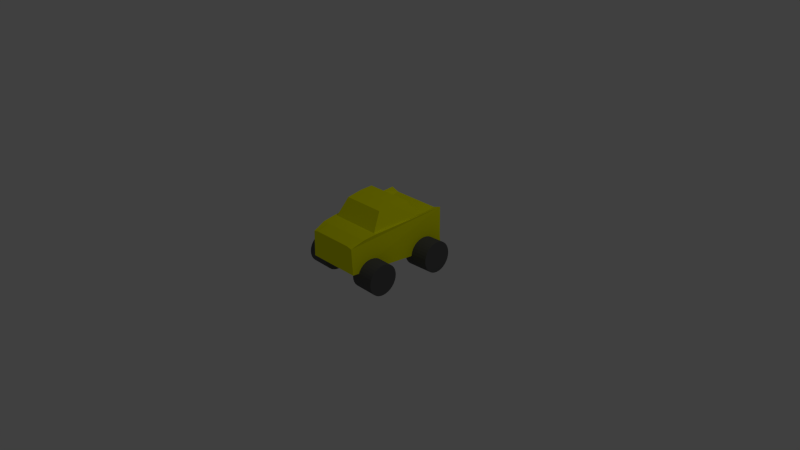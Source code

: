 # Source: newcar.blend  (saved by Blender 2.76.0; exported with 4.5.12 LTS)
import bpy
from mathutils import Matrix  # noqa: F401  (used for matrix-valued properties, if any)

bpy.ops.wm.read_factory_settings(use_empty=True)
scene = bpy.context.scene
scene.name = 'Scene'

# ---- collections
col_collection_1 = bpy.data.collections.new('Collection 1'); scene.collection.children.link(col_collection_1)

# ---- materials (node trees are filled in below, after node groups)
mat_material_001 = bpy.data.materials.new('Material.001')
mat_material_001.alpha_threshold = 0.0
mat_material_001.use_transparent_shadow = False
mat_material_001.diffuse_color = (0.1065, 0.1065, 0.1065, 1.0)
mat_material_001.roughness = 0.5
mat_material = bpy.data.materials.new('Material')
mat_material.alpha_threshold = 0.0
mat_material.use_transparent_shadow = False
mat_material.diffuse_color = (0.9812, 1.0, 0.0, 1.0)
mat_material.roughness = 0.5
mat_material.line_color = (0.0, 0.0, 0.0, 1.0)

# ---- material node trees

# ---- world
world_world = bpy.data.worlds.new('World'); scene.world = world_world
world_world.color = (0.05088, 0.05088, 0.05088)
world_world.use_sun_shadow = False
world_world.sun_shadow_jitter_overblur = 0.0
world_world.cycles.sampling_method = 'MANUAL'
world_world.cycles.sample_map_resolution = 256

# ---- cameras
cam_camera = bpy.data.cameras.new('Camera')
cam_camera.clip_end = 100.0
cam_camera.lens = 35.0
cam_camera.sensor_width = 32.0
cam_camera.sensor_height = 18.0
cam_camera.ortho_scale = 7.314
cam_camera.dof.focus_distance = 0.0
cam_camera.dof.aperture_fstop = 128.0

# ---- lights
light_lamp = bpy.data.lights.new('Lamp', 'POINT')
light_lamp.transmission_factor = 0.0
light_lamp.cutoff_distance = 30.0
light_lamp.energy = 100.0
light_lamp.shadow_buffer_clip_start = 1.001
light_lamp.shadow_soft_size = 0.1
light_lamp.shadow_maximum_resolution = 0.006
light_lamp.use_absolute_resolution = True
light_lamp.cycles.use_multiple_importance_sampling = False

# ---- meshes
me_cylinder_005 = bpy.data.meshes.new('Cylinder.005')
me_cylinder_005.from_pydata([(0.0, 1.0, -1.0), (0.0, 1.0, 1.0), (0.1951, 0.9808, -1.0), (0.1951, 0.9808, 1.0), (0.3827, 0.9239, -1.0), (0.3827, 0.9239, 1.0), (0.5556, 0.8315, -1.0), (0.5556, 0.8315, 1.0), (0.7071, 0.7071, -1.0), (0.7071, 0.7071, 1.0), (0.8315, 0.5556, -1.0), (0.8315, 0.5556, 1.0), (0.9239, 0.3827, -1.0), (0.9239, 0.3827, 1.0), (0.9808, 0.1951, -1.0), (0.9808, 0.1951, 1.0), (1.0, 7.55e-08, -1.0), (1.0, 7.55e-08, 1.0), (0.9808, -0.1951, -1.0), (0.9808, -0.1951, 1.0), (0.9239, -0.3827, -1.0), (0.9239, -0.3827, 1.0), (0.8315, -0.5556, -1.0), (0.8315, -0.5556, 1.0), (0.7071, -0.7071, -1.0), (0.7071, -0.7071, 1.0), (0.5556, -0.8315, -1.0), (0.5556, -0.8315, 1.0), (0.3827, -0.9239, -1.0), (0.3827, -0.9239, 1.0), (0.1951, -0.9808, -1.0), (0.1951, -0.9808, 1.0), (-3.258e-07, -1.0, -1.0), (-3.258e-07, -1.0, 1.0), (-0.1951, -0.9808, -1.0), (-0.1951, -0.9808, 1.0), (-0.3827, -0.9239, -1.0), (-0.3827, -0.9239, 1.0), (-0.5556, -0.8315, -1.0), (-0.5556, -0.8315, 1.0), (-0.7071, -0.7071, -1.0), (-0.7071, -0.7071, 1.0), (-0.8315, -0.5556, -1.0), (-0.8315, -0.5556, 1.0), (-0.9239, -0.3827, -1.0), (-0.9239, -0.3827, 1.0), (-0.9808, -0.1951, -1.0), (-0.9808, -0.1951, 1.0), (-1.0, 9.656e-07, -1.0), (-1.0, 9.656e-07, 1.0), (-0.9808, 0.1951, -1.0), (-0.9808, 0.1951, 1.0), (-0.9239, 0.3827, -1.0), (-0.9239, 0.3827, 1.0), (-0.8315, 0.5556, -1.0), (-0.8315, 0.5556, 1.0), (-0.7071, 0.7071, -1.0), (-0.7071, 0.7071, 1.0), (-0.5556, 0.8315, -1.0), (-0.5556, 0.8315, 1.0), (-0.3827, 0.9239, -1.0), (-0.3827, 0.9239, 1.0), (-0.1951, 0.9808, -1.0), (-0.1951, 0.9808, 1.0)], [], [(0, 1, 3, 2), (2, 3, 5, 4), (4, 5, 7, 6), (6, 7, 9, 8), (8, 9, 11, 10), (10, 11, 13, 12), (12, 13, 15, 14), (14, 15, 17, 16), (16, 17, 19, 18), (18, 19, 21, 20), (20, 21, 23, 22), (22, 23, 25, 24), (24, 25, 27, 26), (26, 27, 29, 28), (28, 29, 31, 30), (30, 31, 33, 32), (32, 33, 35, 34), (34, 35, 37, 36), (36, 37, 39, 38), (38, 39, 41, 40), (40, 41, 43, 42), (42, 43, 45, 44), (44, 45, 47, 46), (46, 47, 49, 48), (48, 49, 51, 50), (50, 51, 53, 52), (52, 53, 55, 54), (54, 55, 57, 56), (56, 57, 59, 58), (58, 59, 61, 60), (3, 1, 63, 61, 59, 57, 55, 53, 51, 49, 47, 45, 43, 41, 39, 37, 35, 33, 31, 29, 27, 25, 23, 21, 19, 17, 15, 13, 11, 9, 7, 5), (62, 63, 1, 0), (60, 61, 63, 62), (0, 2, 4, 6, 8, 10, 12, 14, 16, 18, 20, 22, 24, 26, 28, 30, 32, 34, 36, 38, 40, 42, 44, 46, 48, 50, 52, 54, 56, 58, 60, 62)])
me_cylinder_005.materials.append(mat_material_001)
me_cylinder_005.use_remesh_preserve_volume = False
me_cylinder_005.use_remesh_preserve_attributes = False
me_cylinder_005.use_mirror_vertex_groups = False
me_cylinder_005.update()
me_cylinder_004 = bpy.data.meshes.new('Cylinder.004')
me_cylinder_004.from_pydata([(0.0, 1.0, -1.0), (0.0, 1.0, 1.0), (0.1951, 0.9808, -1.0), (0.1951, 0.9808, 1.0), (0.3827, 0.9239, -1.0), (0.3827, 0.9239, 1.0), (0.5556, 0.8315, -1.0), (0.5556, 0.8315, 1.0), (0.7071, 0.7071, -1.0), (0.7071, 0.7071, 1.0), (0.8315, 0.5556, -1.0), (0.8315, 0.5556, 1.0), (0.9239, 0.3827, -1.0), (0.9239, 0.3827, 1.0), (0.9808, 0.1951, -1.0), (0.9808, 0.1951, 1.0), (1.0, 7.55e-08, -1.0), (1.0, 7.55e-08, 1.0), (0.9808, -0.1951, -1.0), (0.9808, -0.1951, 1.0), (0.9239, -0.3827, -1.0), (0.9239, -0.3827, 1.0), (0.8315, -0.5556, -1.0), (0.8315, -0.5556, 1.0), (0.7071, -0.7071, -1.0), (0.7071, -0.7071, 1.0), (0.5556, -0.8315, -1.0), (0.5556, -0.8315, 1.0), (0.3827, -0.9239, -1.0), (0.3827, -0.9239, 1.0), (0.1951, -0.9808, -1.0), (0.1951, -0.9808, 1.0), (-3.258e-07, -1.0, -1.0), (-3.258e-07, -1.0, 1.0), (-0.1951, -0.9808, -1.0), (-0.1951, -0.9808, 1.0), (-0.3827, -0.9239, -1.0), (-0.3827, -0.9239, 1.0), (-0.5556, -0.8315, -1.0), (-0.5556, -0.8315, 1.0), (-0.7071, -0.7071, -1.0), (-0.7071, -0.7071, 1.0), (-0.8315, -0.5556, -1.0), (-0.8315, -0.5556, 1.0), (-0.9239, -0.3827, -1.0), (-0.9239, -0.3827, 1.0), (-0.9808, -0.1951, -1.0), (-0.9808, -0.1951, 1.0), (-1.0, 9.656e-07, -1.0), (-1.0, 9.656e-07, 1.0), (-0.9808, 0.1951, -1.0), (-0.9808, 0.1951, 1.0), (-0.9239, 0.3827, -1.0), (-0.9239, 0.3827, 1.0), (-0.8315, 0.5556, -1.0), (-0.8315, 0.5556, 1.0), (-0.7071, 0.7071, -1.0), (-0.7071, 0.7071, 1.0), (-0.5556, 0.8315, -1.0), (-0.5556, 0.8315, 1.0), (-0.3827, 0.9239, -1.0), (-0.3827, 0.9239, 1.0), (-0.1951, 0.9808, -1.0), (-0.1951, 0.9808, 1.0)], [], [(0, 1, 3, 2), (2, 3, 5, 4), (4, 5, 7, 6), (6, 7, 9, 8), (8, 9, 11, 10), (10, 11, 13, 12), (12, 13, 15, 14), (14, 15, 17, 16), (16, 17, 19, 18), (18, 19, 21, 20), (20, 21, 23, 22), (22, 23, 25, 24), (24, 25, 27, 26), (26, 27, 29, 28), (28, 29, 31, 30), (30, 31, 33, 32), (32, 33, 35, 34), (34, 35, 37, 36), (36, 37, 39, 38), (38, 39, 41, 40), (40, 41, 43, 42), (42, 43, 45, 44), (44, 45, 47, 46), (46, 47, 49, 48), (48, 49, 51, 50), (50, 51, 53, 52), (52, 53, 55, 54), (54, 55, 57, 56), (56, 57, 59, 58), (58, 59, 61, 60), (3, 1, 63, 61, 59, 57, 55, 53, 51, 49, 47, 45, 43, 41, 39, 37, 35, 33, 31, 29, 27, 25, 23, 21, 19, 17, 15, 13, 11, 9, 7, 5), (62, 63, 1, 0), (60, 61, 63, 62), (0, 2, 4, 6, 8, 10, 12, 14, 16, 18, 20, 22, 24, 26, 28, 30, 32, 34, 36, 38, 40, 42, 44, 46, 48, 50, 52, 54, 56, 58, 60, 62)])
me_cylinder_004.materials.append(mat_material_001)
me_cylinder_004.use_remesh_preserve_volume = False
me_cylinder_004.use_remesh_preserve_attributes = False
me_cylinder_004.use_mirror_vertex_groups = False
me_cylinder_004.update()
me_cylinder_003 = bpy.data.meshes.new('Cylinder.003')
me_cylinder_003.from_pydata([(0.0, 1.0, -1.0), (0.0, 1.0, 1.0), (0.1951, 0.9808, -1.0), (0.1951, 0.9808, 1.0), (0.3827, 0.9239, -1.0), (0.3827, 0.9239, 1.0), (0.5556, 0.8315, -1.0), (0.5556, 0.8315, 1.0), (0.7071, 0.7071, -1.0), (0.7071, 0.7071, 1.0), (0.8315, 0.5556, -1.0), (0.8315, 0.5556, 1.0), (0.9239, 0.3827, -1.0), (0.9239, 0.3827, 1.0), (0.9808, 0.1951, -1.0), (0.9808, 0.1951, 1.0), (1.0, 7.55e-08, -1.0), (1.0, 7.55e-08, 1.0), (0.9808, -0.1951, -1.0), (0.9808, -0.1951, 1.0), (0.9239, -0.3827, -1.0), (0.9239, -0.3827, 1.0), (0.8315, -0.5556, -1.0), (0.8315, -0.5556, 1.0), (0.7071, -0.7071, -1.0), (0.7071, -0.7071, 1.0), (0.5556, -0.8315, -1.0), (0.5556, -0.8315, 1.0), (0.3827, -0.9239, -1.0), (0.3827, -0.9239, 1.0), (0.1951, -0.9808, -1.0), (0.1951, -0.9808, 1.0), (-3.258e-07, -1.0, -1.0), (-3.258e-07, -1.0, 1.0), (-0.1951, -0.9808, -1.0), (-0.1951, -0.9808, 1.0), (-0.3827, -0.9239, -1.0), (-0.3827, -0.9239, 1.0), (-0.5556, -0.8315, -1.0), (-0.5556, -0.8315, 1.0), (-0.7071, -0.7071, -1.0), (-0.7071, -0.7071, 1.0), (-0.8315, -0.5556, -1.0), (-0.8315, -0.5556, 1.0), (-0.9239, -0.3827, -1.0), (-0.9239, -0.3827, 1.0), (-0.9808, -0.1951, -1.0), (-0.9808, -0.1951, 1.0), (-1.0, 9.656e-07, -1.0), (-1.0, 9.656e-07, 1.0), (-0.9808, 0.1951, -1.0), (-0.9808, 0.1951, 1.0), (-0.9239, 0.3827, -1.0), (-0.9239, 0.3827, 1.0), (-0.8315, 0.5556, -1.0), (-0.8315, 0.5556, 1.0), (-0.7071, 0.7071, -1.0), (-0.7071, 0.7071, 1.0), (-0.5556, 0.8315, -1.0), (-0.5556, 0.8315, 1.0), (-0.3827, 0.9239, -1.0), (-0.3827, 0.9239, 1.0), (-0.1951, 0.9808, -1.0), (-0.1951, 0.9808, 1.0)], [], [(0, 1, 3, 2), (2, 3, 5, 4), (4, 5, 7, 6), (6, 7, 9, 8), (8, 9, 11, 10), (10, 11, 13, 12), (12, 13, 15, 14), (14, 15, 17, 16), (16, 17, 19, 18), (18, 19, 21, 20), (20, 21, 23, 22), (22, 23, 25, 24), (24, 25, 27, 26), (26, 27, 29, 28), (28, 29, 31, 30), (30, 31, 33, 32), (32, 33, 35, 34), (34, 35, 37, 36), (36, 37, 39, 38), (38, 39, 41, 40), (40, 41, 43, 42), (42, 43, 45, 44), (44, 45, 47, 46), (46, 47, 49, 48), (48, 49, 51, 50), (50, 51, 53, 52), (52, 53, 55, 54), (54, 55, 57, 56), (56, 57, 59, 58), (58, 59, 61, 60), (3, 1, 63, 61, 59, 57, 55, 53, 51, 49, 47, 45, 43, 41, 39, 37, 35, 33, 31, 29, 27, 25, 23, 21, 19, 17, 15, 13, 11, 9, 7, 5), (62, 63, 1, 0), (60, 61, 63, 62), (0, 2, 4, 6, 8, 10, 12, 14, 16, 18, 20, 22, 24, 26, 28, 30, 32, 34, 36, 38, 40, 42, 44, 46, 48, 50, 52, 54, 56, 58, 60, 62)])
me_cylinder_003.materials.append(mat_material_001)
me_cylinder_003.use_remesh_preserve_volume = False
me_cylinder_003.use_remesh_preserve_attributes = False
me_cylinder_003.use_mirror_vertex_groups = False
me_cylinder_003.update()
me_cylinder_002 = bpy.data.meshes.new('Cylinder.002')
me_cylinder_002.from_pydata([(0.0, 1.0, -1.0), (0.0, 1.0, 1.0), (0.1951, 0.9808, -1.0), (0.1951, 0.9808, 1.0), (0.3827, 0.9239, -1.0), (0.3827, 0.9239, 1.0), (0.5556, 0.8315, -1.0), (0.5556, 0.8315, 1.0), (0.7071, 0.7071, -1.0), (0.7071, 0.7071, 1.0), (0.8315, 0.5556, -1.0), (0.8315, 0.5556, 1.0), (0.9239, 0.3827, -1.0), (0.9239, 0.3827, 1.0), (0.9808, 0.1951, -1.0), (0.9808, 0.1951, 1.0), (1.0, 7.55e-08, -1.0), (1.0, 7.55e-08, 1.0), (0.9808, -0.1951, -1.0), (0.9808, -0.1951, 1.0), (0.9239, -0.3827, -1.0), (0.9239, -0.3827, 1.0), (0.8315, -0.5556, -1.0), (0.8315, -0.5556, 1.0), (0.7071, -0.7071, -1.0), (0.7071, -0.7071, 1.0), (0.5556, -0.8315, -1.0), (0.5556, -0.8315, 1.0), (0.3827, -0.9239, -1.0), (0.3827, -0.9239, 1.0), (0.1951, -0.9808, -1.0), (0.1951, -0.9808, 1.0), (-3.258e-07, -1.0, -1.0), (-3.258e-07, -1.0, 1.0), (-0.1951, -0.9808, -1.0), (-0.1951, -0.9808, 1.0), (-0.3827, -0.9239, -1.0), (-0.3827, -0.9239, 1.0), (-0.5556, -0.8315, -1.0), (-0.5556, -0.8315, 1.0), (-0.7071, -0.7071, -1.0), (-0.7071, -0.7071, 1.0), (-0.8315, -0.5556, -1.0), (-0.8315, -0.5556, 1.0), (-0.9239, -0.3827, -1.0), (-0.9239, -0.3827, 1.0), (-0.9808, -0.1951, -1.0), (-0.9808, -0.1951, 1.0), (-1.0, 9.656e-07, -1.0), (-1.0, 9.656e-07, 1.0), (-0.9808, 0.1951, -1.0), (-0.9808, 0.1951, 1.0), (-0.9239, 0.3827, -1.0), (-0.9239, 0.3827, 1.0), (-0.8315, 0.5556, -1.0), (-0.8315, 0.5556, 1.0), (-0.7071, 0.7071, -1.0), (-0.7071, 0.7071, 1.0), (-0.5556, 0.8315, -1.0), (-0.5556, 0.8315, 1.0), (-0.3827, 0.9239, -1.0), (-0.3827, 0.9239, 1.0), (-0.1951, 0.9808, -1.0), (-0.1951, 0.9808, 1.0)], [], [(0, 1, 3, 2), (2, 3, 5, 4), (4, 5, 7, 6), (6, 7, 9, 8), (8, 9, 11, 10), (10, 11, 13, 12), (12, 13, 15, 14), (14, 15, 17, 16), (16, 17, 19, 18), (18, 19, 21, 20), (20, 21, 23, 22), (22, 23, 25, 24), (24, 25, 27, 26), (26, 27, 29, 28), (28, 29, 31, 30), (30, 31, 33, 32), (32, 33, 35, 34), (34, 35, 37, 36), (36, 37, 39, 38), (38, 39, 41, 40), (40, 41, 43, 42), (42, 43, 45, 44), (44, 45, 47, 46), (46, 47, 49, 48), (48, 49, 51, 50), (50, 51, 53, 52), (52, 53, 55, 54), (54, 55, 57, 56), (56, 57, 59, 58), (58, 59, 61, 60), (3, 1, 63, 61, 59, 57, 55, 53, 51, 49, 47, 45, 43, 41, 39, 37, 35, 33, 31, 29, 27, 25, 23, 21, 19, 17, 15, 13, 11, 9, 7, 5), (62, 63, 1, 0), (60, 61, 63, 62), (0, 2, 4, 6, 8, 10, 12, 14, 16, 18, 20, 22, 24, 26, 28, 30, 32, 34, 36, 38, 40, 42, 44, 46, 48, 50, 52, 54, 56, 58, 60, 62)])
me_cylinder_002.materials.append(mat_material_001)
me_cylinder_002.use_remesh_preserve_volume = False
me_cylinder_002.use_remesh_preserve_attributes = False
me_cylinder_002.use_mirror_vertex_groups = False
me_cylinder_002.update()
me_cylinder_001 = bpy.data.meshes.new('Cylinder.001')
me_cylinder_001.from_pydata([(0.0, 1.0, -1.0), (0.0, 1.0, 1.0), (0.1951, 0.9808, -1.0), (0.1951, 0.9808, 1.0), (0.3827, 0.9239, -1.0), (0.3827, 0.9239, 1.0), (0.5556, 0.8315, -1.0), (0.5556, 0.8315, 1.0), (0.7071, 0.7071, -1.0), (0.7071, 0.7071, 1.0), (0.8315, 0.5556, -1.0), (0.8315, 0.5556, 1.0), (0.9239, 0.3827, -1.0), (0.9239, 0.3827, 1.0), (0.9808, 0.1951, -1.0), (0.9808, 0.1951, 1.0), (1.0, 7.55e-08, -1.0), (1.0, 7.55e-08, 1.0), (0.9808, -0.1951, -1.0), (0.9808, -0.1951, 1.0), (0.9239, -0.3827, -1.0), (0.9239, -0.3827, 1.0), (0.8315, -0.5556, -1.0), (0.8315, -0.5556, 1.0), (0.7071, -0.7071, -1.0), (0.7071, -0.7071, 1.0), (0.5556, -0.8315, -1.0), (0.5556, -0.8315, 1.0), (0.3827, -0.9239, -1.0), (0.3827, -0.9239, 1.0), (0.1951, -0.9808, -1.0), (0.1951, -0.9808, 1.0), (-3.258e-07, -1.0, -1.0), (-3.258e-07, -1.0, 1.0), (-0.1951, -0.9808, -1.0), (-0.1951, -0.9808, 1.0), (-0.3827, -0.9239, -1.0), (-0.3827, -0.9239, 1.0), (-0.5556, -0.8315, -1.0), (-0.5556, -0.8315, 1.0), (-0.7071, -0.7071, -1.0), (-0.7071, -0.7071, 1.0), (-0.8315, -0.5556, -1.0), (-0.8315, -0.5556, 1.0), (-0.9239, -0.3827, -1.0), (-0.9239, -0.3827, 1.0), (-0.9808, -0.1951, -1.0), (-0.9808, -0.1951, 1.0), (-1.0, 9.656e-07, -1.0), (-1.0, 9.656e-07, 1.0), (-0.9808, 0.1951, -1.0), (-0.9808, 0.1951, 1.0), (-0.9239, 0.3827, -1.0), (-0.9239, 0.3827, 1.0), (-0.8315, 0.5556, -1.0), (-0.8315, 0.5556, 1.0), (-0.7071, 0.7071, -1.0), (-0.7071, 0.7071, 1.0), (-0.5556, 0.8315, -1.0), (-0.5556, 0.8315, 1.0), (-0.3827, 0.9239, -1.0), (-0.3827, 0.9239, 1.0), (-0.1951, 0.9808, -1.0), (-0.1951, 0.9808, 1.0)], [], [(0, 1, 3, 2), (2, 3, 5, 4), (4, 5, 7, 6), (6, 7, 9, 8), (8, 9, 11, 10), (10, 11, 13, 12), (12, 13, 15, 14), (14, 15, 17, 16), (16, 17, 19, 18), (18, 19, 21, 20), (20, 21, 23, 22), (22, 23, 25, 24), (24, 25, 27, 26), (26, 27, 29, 28), (28, 29, 31, 30), (30, 31, 33, 32), (32, 33, 35, 34), (34, 35, 37, 36), (36, 37, 39, 38), (38, 39, 41, 40), (40, 41, 43, 42), (42, 43, 45, 44), (44, 45, 47, 46), (46, 47, 49, 48), (48, 49, 51, 50), (50, 51, 53, 52), (52, 53, 55, 54), (54, 55, 57, 56), (56, 57, 59, 58), (58, 59, 61, 60), (3, 1, 63, 61, 59, 57, 55, 53, 51, 49, 47, 45, 43, 41, 39, 37, 35, 33, 31, 29, 27, 25, 23, 21, 19, 17, 15, 13, 11, 9, 7, 5), (62, 63, 1, 0), (60, 61, 63, 62), (0, 2, 4, 6, 8, 10, 12, 14, 16, 18, 20, 22, 24, 26, 28, 30, 32, 34, 36, 38, 40, 42, 44, 46, 48, 50, 52, 54, 56, 58, 60, 62)])
me_cylinder_001.use_remesh_preserve_volume = False
me_cylinder_001.use_remesh_preserve_attributes = False
me_cylinder_001.use_mirror_vertex_groups = False
me_cylinder_001.update()
me_cylinder = bpy.data.meshes.new('Cylinder')
me_cylinder.from_pydata([(0.0, 1.0, -1.0), (0.0, 1.0, 1.0), (0.1951, 0.9808, -1.0), (0.1951, 0.9808, 1.0), (0.3827, 0.9239, -1.0), (0.3827, 0.9239, 1.0), (0.5556, 0.8315, -1.0), (0.5556, 0.8315, 1.0), (0.7071, 0.7071, -1.0), (0.7071, 0.7071, 1.0), (0.8315, 0.5556, -1.0), (0.8315, 0.5556, 1.0), (0.9239, 0.3827, -1.0), (0.9239, 0.3827, 1.0), (0.9808, 0.1951, -1.0), (0.9808, 0.1951, 1.0), (1.0, 7.55e-08, -1.0), (1.0, 7.55e-08, 1.0), (0.9808, -0.1951, -1.0), (0.9808, -0.1951, 1.0), (0.9239, -0.3827, -1.0), (0.9239, -0.3827, 1.0), (0.8315, -0.5556, -1.0), (0.8315, -0.5556, 1.0), (0.7071, -0.7071, -1.0), (0.7071, -0.7071, 1.0), (0.5556, -0.8315, -1.0), (0.5556, -0.8315, 1.0), (0.3827, -0.9239, -1.0), (0.3827, -0.9239, 1.0), (0.1951, -0.9808, -1.0), (0.1951, -0.9808, 1.0), (-3.258e-07, -1.0, -1.0), (-3.258e-07, -1.0, 1.0), (-0.1951, -0.9808, -1.0), (-0.1951, -0.9808, 1.0), (-0.3827, -0.9239, -1.0), (-0.3827, -0.9239, 1.0), (-0.5556, -0.8315, -1.0), (-0.5556, -0.8315, 1.0), (-0.7071, -0.7071, -1.0), (-0.7071, -0.7071, 1.0), (-0.8315, -0.5556, -1.0), (-0.8315, -0.5556, 1.0), (-0.9239, -0.3827, -1.0), (-0.9239, -0.3827, 1.0), (-0.9808, -0.1951, -1.0), (-0.9808, -0.1951, 1.0), (-1.0, 9.656e-07, -1.0), (-1.0, 9.656e-07, 1.0), (-0.9808, 0.1951, -1.0), (-0.9808, 0.1951, 1.0), (-0.9239, 0.3827, -1.0), (-0.9239, 0.3827, 1.0), (-0.8315, 0.5556, -1.0), (-0.8315, 0.5556, 1.0), (-0.7071, 0.7071, -1.0), (-0.7071, 0.7071, 1.0), (-0.5556, 0.8315, -1.0), (-0.5556, 0.8315, 1.0), (-0.3827, 0.9239, -1.0), (-0.3827, 0.9239, 1.0), (-0.1951, 0.9808, -1.0), (-0.1951, 0.9808, 1.0)], [], [(0, 1, 3, 2), (2, 3, 5, 4), (4, 5, 7, 6), (6, 7, 9, 8), (8, 9, 11, 10), (10, 11, 13, 12), (12, 13, 15, 14), (14, 15, 17, 16), (16, 17, 19, 18), (18, 19, 21, 20), (20, 21, 23, 22), (22, 23, 25, 24), (24, 25, 27, 26), (26, 27, 29, 28), (28, 29, 31, 30), (30, 31, 33, 32), (32, 33, 35, 34), (34, 35, 37, 36), (36, 37, 39, 38), (38, 39, 41, 40), (40, 41, 43, 42), (42, 43, 45, 44), (44, 45, 47, 46), (46, 47, 49, 48), (48, 49, 51, 50), (50, 51, 53, 52), (52, 53, 55, 54), (54, 55, 57, 56), (56, 57, 59, 58), (58, 59, 61, 60), (3, 1, 63, 61, 59, 57, 55, 53, 51, 49, 47, 45, 43, 41, 39, 37, 35, 33, 31, 29, 27, 25, 23, 21, 19, 17, 15, 13, 11, 9, 7, 5), (62, 63, 1, 0), (60, 61, 63, 62), (0, 2, 4, 6, 8, 10, 12, 14, 16, 18, 20, 22, 24, 26, 28, 30, 32, 34, 36, 38, 40, 42, 44, 46, 48, 50, 52, 54, 56, 58, 60, 62)])
me_cylinder.use_remesh_preserve_volume = False
me_cylinder.use_remesh_preserve_attributes = False
me_cylinder.use_mirror_vertex_groups = False
me_cylinder.update()
me_cube_001 = bpy.data.meshes.new('Cube.001')
me_cube_001.from_pydata([(-0.8929, -1.086, -1.231), (-0.7385, -0.601, 0.3251), (-1.053, 1.0, -0.9163), (-0.838, 0.7395, 0.4175), (0.8929, -1.086, -1.231), (0.7374, -0.601, 0.3251), (1.053, 1.0, -0.9163), (0.837, 0.7395, 0.4175), (-0.7882, 0.1062, 0.4616), (-0.0005147, 0.7395, 0.4175), (0.7872, 0.1062, 0.4616), (-0.0005147, -0.601, 0.3251), (-0.0005147, 0.1062, 0.4616)], [], [(1, 8, 3, 2, 0), (3, 9, 7, 6, 2), (7, 10, 5, 4, 6), (5, 11, 1, 0, 4), (0, 2, 6, 4), (12, 9, 3, 8), (11, 12, 8, 1), (5, 10, 12, 11), (10, 7, 9, 12)])
me_cube_001.materials.append(mat_material)
me_cube_001.use_remesh_preserve_volume = False
me_cube_001.use_remesh_preserve_attributes = False
me_cube_001.use_mirror_vertex_groups = False
me_cube_001.update()
me_cube = bpy.data.meshes.new('Cube')
me_cube.from_pydata([(1.0, 1.0, -1.0), (0.8225, -0.757, -0.6751), (-0.8225, -0.757, -0.6751), (-1.0, 1.0, -1.0), (1.0, 1.0, 0.9836), (0.7857, -0.7578, 0.5344), (-0.7751, -0.7636, 0.5504), (-1.0, 1.0, 0.9836), (1.0, 1.011, -1.0), (-1.0, 1.011, -1.0), (1.0, 1.0, 0.8344), (-1.0, 1.0, 0.8344), (0.9113, 0.1215, 0.8877), (2.533e-07, 1.0, 0.849), (-5.364e-07, -0.757, 0.5953), (-0.9113, 0.1215, 0.8877), (-1.49e-07, 0.1215, 0.8877), (0.8669, -0.3177, 0.8316), (-0.5, 1.0, 0.849), (-0.4113, -0.757, 0.5953), (-0.9556, 0.5608, 0.9439), (0.9556, 0.5608, 0.9439), (0.5, 1.0, 0.849), (0.4113, -0.757, 0.5953), (-0.8669, -0.3177, 0.8316), (-3.427e-07, -0.3177, 0.8316), (4.47e-08, 0.5608, 0.7922), (0.4556, 0.1215, 0.8877), (-0.4556, 0.1215, 0.8877), (-0.4778, 0.5608, 0.7922), (0.4778, 0.5608, 0.7922), (0.4334, -0.3177, 0.8316), (-0.4334, -0.3177, 0.8316), (0.8447, -0.5373, 0.76), (-0.75, 1.0, 0.849), (-0.6169, -0.757, 0.5953), (-0.9778, 0.7804, 0.9719), (0.9334, 0.3411, 0.9158), (0.25, 1.0, 0.849), (0.2056, -0.757, 0.5953), (-0.8891, -0.0981, 0.8597), (-4.396e-07, -0.5373, 0.76), (-5.215e-08, 0.3411, 0.9158), (0.6834, 0.1215, 0.8877), (-0.2278, 0.1215, 0.8877), (0.8891, -0.0981, 0.8597), (-0.25, 1.0, 0.849), (-0.2056, -0.757, 0.5953), (-0.9334, 0.3411, 0.9158), (0.9778, 0.7804, 0.9719), (0.75, 1.0, 0.849), (0.6169, -0.757, 0.5953), (-0.8447, -0.5373, 0.76), (-2.459e-07, -0.0981, 0.8597), (1.416e-07, 0.7804, 0.7622), (0.2278, 0.1215, 0.8877), (-0.6834, 0.1215, 0.8877), (-0.4667, 0.3411, 0.9158), (-0.4889, 0.7804, 0.7622), (-0.2389, 0.5608, 0.7922), (-0.7167, 0.5608, 0.7922), (0.4667, 0.3411, 0.9158), (0.4889, 0.7804, 0.7622), (0.7167, 0.5608, 0.7922), (0.2389, 0.5608, 0.7922), (0.4224, -0.5373, 0.76), (0.4445, -0.0981, 0.8597), (0.6502, -0.3177, 0.8316), (0.2167, -0.3177, 0.8316), (-0.4224, -0.5373, 0.76), (-0.4445, -0.0981, 0.8597), (-0.2167, -0.3177, 0.8316), (-0.6502, -0.3177, 0.8316), (-0.6668, -0.0981, 0.8597), (-0.2223, -0.0981, 0.8597), (-0.2112, -0.5373, 0.76), (0.2223, -0.0981, 0.8597), (0.6668, -0.0981, 0.8597), (0.6335, -0.5373, 0.76), (0.2445, 0.7804, 0.7622), (0.7334, 0.7804, 0.7622), (0.7001, 0.3411, 0.9158), (-0.7334, 0.7804, 0.7622), (-0.2445, 0.7804, 0.7622), (-0.2334, 0.3411, 0.9158), (-0.7001, 0.3411, 0.9158), (0.2334, 0.3411, 0.9158), (0.2112, -0.5373, 0.76), (-0.6335, -0.5373, 0.76), (1.788e-07, 1.011, -1.0), (1.0, 1.0, 0.0), (-1.0, 1.0, 0.0), (2.384e-07, 1.0, 0.8344), (2.384e-07, 1.0, 0.0), (-0.5, 1.011, -1.0), (1.0, 1.0, 0.5), (-1.0, 1.0, 0.5), (-0.5, 1.0, 0.8344), (0.5, 1.011, -1.0), (1.0, 1.0, -0.5), (-1.0, 1.0, -0.5), (0.5, 1.0, 0.8344), (-0.5, 1.0, 0.0), (0.5, 1.0, 0.0), (2.384e-07, 1.0, 0.5), (2.086e-07, 1.0, -0.5), (0.5, 1.0, -0.5), (0.5, 1.0, 0.5), (-0.5, 1.0, 0.5), (-0.5, 1.0, -0.5), (-0.75, 1.011, -1.0), (1.0, 1.0, 0.75), (-1.0, 1.0, 0.75), (-0.75, 1.0, 0.8344), (0.25, 1.011, -1.0), (1.0, 1.0, -0.25), (-1.0, 1.0, -0.25), (0.25, 1.0, 0.8344), (-0.75, 1.0, 0.0), (0.25, 1.0, 0.0), (2.384e-07, 1.0, 0.75), (2.235e-07, 1.0, -0.25), (-0.25, 1.011, -1.0), (1.0, 1.0, 0.25), (-1.0, 1.0, 0.25), (-0.25, 1.0, 0.8344), (0.75, 1.011, -1.0), (1.0, 1.011, -0.75), (-1.0, 1.011, -0.75), (0.75, 1.0, 0.8344), (-0.25, 1.0, 0.0), (0.75, 1.0, 0.0), (2.384e-07, 1.0, 0.25), (1.937e-07, 1.011, -0.75), (0.25, 1.0, -0.5), (0.75, 1.0, -0.5), (0.5, 1.0, -0.25), (0.5, 1.011, -0.75), (0.25, 1.0, 0.5), (0.75, 1.0, 0.5), (0.5, 1.0, 0.75), (0.5, 1.0, 0.25), (-0.75, 1.0, 0.5), (-0.25, 1.0, 0.5), (-0.5, 1.0, 0.75), (-0.5, 1.0, 0.25), (-0.75, 1.0, -0.5), (-0.25, 1.0, -0.5), (-0.5, 1.0, -0.25), (-0.5, 1.011, -0.75), (-0.25, 1.011, -0.75), (-0.25, 1.0, -0.25), (-0.75, 1.0, -0.25), (-0.25, 1.0, 0.25), (-0.25, 1.0, 0.75), (-0.75, 1.0, 0.75), (0.75, 1.0, 0.25), (0.75, 1.0, 0.75), (0.25, 1.0, 0.75), (0.75, 1.011, -0.75), (0.75, 1.0, -0.25), (0.25, 1.0, -0.25), (0.25, 1.011, -0.75), (0.25, 1.0, 0.25), (-0.75, 1.0, 0.25), (-0.75, 1.011, -0.75)], [], [(0, 1, 2, 3), (88, 52, 6, 35), (0, 4, 49, 21, 37, 12, 45, 17, 33, 5, 1), (1, 5, 51, 23, 39, 14, 47, 19, 35, 6, 2), (2, 6, 52, 24, 40, 15, 48, 20, 36, 7, 3), (0, 3, 9, 110, 94, 122, 89, 114, 98, 126, 8), (165, 110, 9, 128), (4, 0, 8, 127, 99, 115, 90, 123, 95, 111, 10), (7, 34, 18, 46, 13, 38, 22, 50, 4, 10, 129, 101, 117, 92, 125, 97, 113, 11), (3, 7, 11, 112, 96, 124, 91, 116, 100, 128, 9), (87, 41, 14, 39), (86, 42, 16, 55), (85, 48, 15, 56), (84, 57, 28, 44), (83, 58, 29, 59), (82, 36, 20, 60), (81, 61, 27, 43), (80, 62, 30, 63), (79, 54, 26, 64), (78, 65, 23, 51), (77, 66, 31, 67), (76, 53, 25, 68), (75, 69, 19, 47), (74, 70, 32, 71), (73, 40, 24, 72), (70, 73, 72, 32), (28, 56, 73, 70), (56, 15, 40, 73), (53, 74, 71, 25), (16, 44, 74, 53), (44, 28, 70, 74), (41, 75, 47, 14), (25, 71, 75, 41), (71, 32, 69, 75), (66, 76, 68, 31), (27, 55, 76, 66), (55, 16, 53, 76), (45, 77, 67, 17), (12, 43, 77, 45), (43, 27, 66, 77), (33, 78, 51, 5), (17, 67, 78, 33), (67, 31, 65, 78), (62, 79, 64, 30), (22, 38, 79, 62), (38, 13, 54, 79), (49, 80, 63, 21), (4, 50, 80, 49), (50, 22, 62, 80), (37, 81, 43, 12), (21, 63, 81, 37), (63, 30, 61, 81), (58, 82, 60, 29), (18, 34, 82, 58), (34, 7, 36, 82), (54, 83, 59, 26), (13, 46, 83, 54), (46, 18, 58, 83), (42, 84, 44, 16), (26, 59, 84, 42), (59, 29, 57, 84), (57, 85, 56, 28), (29, 60, 85, 57), (60, 20, 48, 85), (61, 86, 55, 27), (30, 64, 86, 61), (64, 26, 42, 86), (65, 87, 39, 23), (31, 68, 87, 65), (68, 25, 41, 87), (69, 88, 35, 19), (32, 72, 88, 69), (72, 24, 52, 88), (164, 118, 91, 124), (163, 119, 93, 132), (162, 114, 89, 133), (161, 134, 105, 121), (160, 135, 106, 136), (159, 126, 98, 137), (158, 138, 104, 120), (157, 139, 107, 140), (156, 131, 103, 141), (155, 142, 96, 112), (154, 143, 108, 144), (153, 130, 102, 145), (152, 146, 100, 116), (151, 147, 109, 148), (150, 122, 94, 149), (147, 150, 149, 109), (105, 133, 150, 147), (133, 89, 122, 150), (130, 151, 148, 102), (93, 121, 151, 130), (121, 105, 147, 151), (118, 152, 116, 91), (102, 148, 152, 118), (148, 109, 146, 152), (143, 153, 145, 108), (104, 132, 153, 143), (132, 93, 130, 153), (125, 154, 144, 97), (92, 120, 154, 125), (120, 104, 143, 154), (113, 155, 112, 11), (97, 144, 155, 113), (144, 108, 142, 155), (139, 156, 141, 107), (95, 123, 156, 139), (123, 90, 131, 156), (129, 157, 140, 101), (10, 111, 157, 129), (111, 95, 139, 157), (117, 158, 120, 92), (101, 140, 158, 117), (140, 107, 138, 158), (135, 159, 137, 106), (99, 127, 159, 135), (127, 8, 126, 159), (131, 160, 136, 103), (90, 115, 160, 131), (115, 99, 135, 160), (119, 161, 121, 93), (103, 136, 161, 119), (136, 106, 134, 161), (134, 162, 133, 105), (106, 137, 162, 134), (137, 98, 114, 162), (138, 163, 132, 104), (107, 141, 163, 138), (141, 103, 119, 163), (142, 164, 124, 96), (108, 145, 164, 142), (145, 102, 118, 164), (146, 165, 128, 100), (109, 149, 165, 146), (149, 94, 110, 165), (101, 10, 129), (19, 35, 6, 5, 51, 23, 39, 14, 47)])
me_cube.materials.append(mat_material)
me_cube.use_remesh_preserve_volume = False
me_cube.use_remesh_preserve_attributes = False
me_cube.use_mirror_vertex_groups = False
me_cube.update()

# ---- objects
ob_cylinder_005 = bpy.data.objects.new('Cylinder.005', me_cylinder_005)
ob_cylinder_004 = bpy.data.objects.new('Cylinder.004', me_cylinder_004)
ob_cylinder_003 = bpy.data.objects.new('Cylinder.003', me_cylinder_003)
ob_cylinder_002 = bpy.data.objects.new('Cylinder.002', me_cylinder_002)
ob_cylinder_001 = bpy.data.objects.new('Cylinder.001', me_cylinder_001)
ob_cylinder = bpy.data.objects.new('Cylinder', me_cylinder)
ob_cube_001 = bpy.data.objects.new('Cube.001', me_cube_001)
ob_cube = bpy.data.objects.new('Cube', me_cube)
ob_lamp = bpy.data.objects.new('Lamp', light_lamp)
ob_camera = bpy.data.objects.new('Camera', cam_camera)

# ---- transforms, parenting, visibility, modifiers, constraints
ob_cylinder_005.location = (-0.4409, -0.3524, 0.01849)
ob_cylinder_005.rotation_euler = (-1.553, 0.001396, 1.574)
ob_cylinder_005.scale = (0.2057, 0.2057, 0.1515)
ob_cylinder_005.lineart.crease_threshold = 0.0
ob_cylinder_004.location = (0.4264, -0.3684, 0.00444)
ob_cylinder_004.rotation_euler = (-1.553, 0.001396, 1.574)
ob_cylinder_004.scale = (0.21, 0.21, 0.1594)
ob_cylinder_004.lineart.crease_threshold = 0.0
ob_cylinder_003.location = (0.4791, 0.4878, 0.0176)
ob_cylinder_003.rotation_euler = (-1.605, 0.001751, 1.577)
ob_cylinder_003.scale = (0.209, 0.209, 0.1784)
ob_cylinder_003.lineart.crease_threshold = 0.0
ob_cylinder_002.location = (-0.4868, 0.5026, -0.01236)
ob_cylinder_002.rotation_euler = (-1.583, -0.003406, 1.561)
ob_cylinder_002.scale = (0.2082, 0.2082, 0.1652)
ob_cylinder_002.lineart.crease_threshold = 0.0
ob_cylinder_001.location = (-0.00475, 0.5012, -0.004063)
ob_cylinder_001.rotation_euler = (-1.564, -0.3222, 1.565)
ob_cylinder_001.scale = (0.08815, 0.08815, 0.3915)
ob_cylinder_001.lineart.crease_threshold = 0.0
ob_cylinder.location = (-0.01612, -0.3498, 0.001581)
ob_cylinder.rotation_euler = (-1.57, -0.3276, 1.561)
ob_cylinder.scale = (0.08761, 0.0876, 0.4477)
ob_cylinder.lineart.crease_threshold = 0.0
ob_cube_001.location = (-0.009616, 0.05521, 0.7025)
ob_cube_001.scale = (0.3955, 0.3188, 0.1553)
ob_cube_001.lineart.crease_threshold = 0.0
ob_cube.location = (-0.008268, -0.04237, 0.2822)
ob_cube.scale = (0.4472, 0.8064, 0.2899)
ob_cube.lock_rotations_4d = False
ob_cube.empty_display_type = 'ARROWS'
ob_cube.lineart.crease_threshold = 0.0
ob_lamp.location = (4.076, 1.005, 5.904)
ob_lamp.rotation_euler = (0.6503, 0.05522, 1.866)
ob_lamp.lock_rotations_4d = False
ob_lamp.empty_display_type = 'ARROWS'
ob_lamp.color = (0.0, 0.0, 0.0, 0.0)
ob_lamp.lineart.crease_threshold = 0.0
ob_camera.location = (7.481, -6.508, 5.344)
ob_camera.rotation_euler = (1.109, 0.01082, 0.8149)
ob_camera.lock_rotations_4d = False
ob_camera.empty_display_type = 'ARROWS'
ob_camera.color = (0.0, 0.0, 0.0, 0.0)
ob_camera.display_type = 'WIRE'
ob_camera.lineart.crease_threshold = 0.0

# ---- collection membership
col_collection_1.objects.link(ob_cylinder_005)
col_collection_1.objects.link(ob_cylinder_004)
col_collection_1.objects.link(ob_cylinder_003)
col_collection_1.objects.link(ob_cylinder_002)
col_collection_1.objects.link(ob_cylinder_001)
col_collection_1.objects.link(ob_cylinder)
col_collection_1.objects.link(ob_cube_001)
col_collection_1.objects.link(ob_cube)
col_collection_1.objects.link(ob_lamp)
col_collection_1.objects.link(ob_camera)

# ---- scene / render settings (as saved in the file)
scene.camera = ob_camera
scene.frame_start = 1; scene.frame_end = 250; scene.frame_set(0)
scene.render.engine = 'BLENDER_EEVEE_NEXT'
scene.render.resolution_percentage = 50
scene.render.dither_intensity = 0.0
scene.cycles.use_denoising = False
scene.cycles.samples = 10
scene.cycles.sampling_pattern = 'TABULATED_SOBOL'
scene.cycles.light_sampling_threshold = 0.0
scene.cycles.use_adaptive_sampling = False
scene.cycles.use_light_tree = False
scene.cycles.blur_glossy = 0.0
scene.cycles.pixel_filter_type = 'GAUSSIAN'
scene.cycles.sample_clamp_indirect = 0.0
scene.view_settings.view_transform = 'Standard'
bpy.context.view_layer.update()
